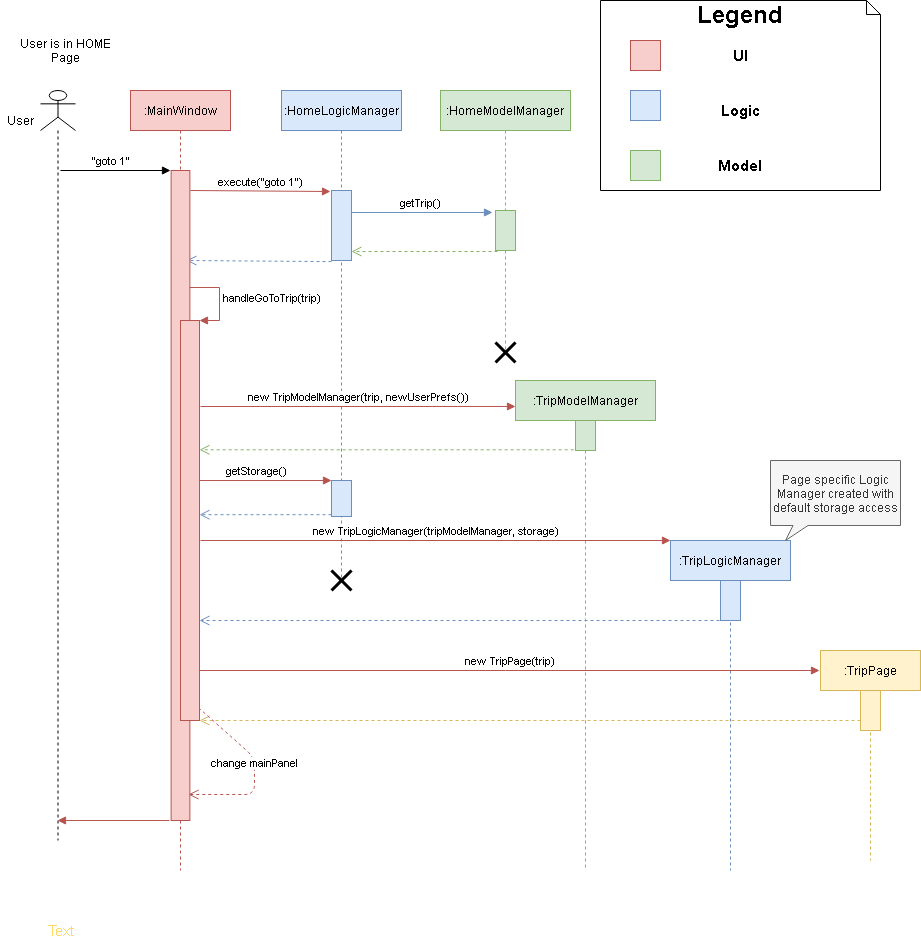

The diagram above was exported from draw.io. Its source (the exported page's mxGraphModel, read from the mxfile embedded in the PNG):
<mxGraphModel dx="866" dy="489" grid="1" gridSize="10" guides="1" tooltips="1" connect="1" arrows="1" fold="1" page="1" pageScale="1" pageWidth="850" pageHeight="1100" math="0" shadow="0">
  <root>
    <mxCell id="0" />
    <mxCell id="1" parent="0" />
    <mxCell id="uK-1AabUaq77M9O9MTBf-21" value="" style="html=1;verticalAlign=bottom;endArrow=open;dashed=1;endSize=8;entryX=0.766;entryY=0.224;entryDx=0;entryDy=0;entryPerimeter=0;fillColor=#dae8fc;strokeColor=#6c8ebf;" parent="1" edge="1">
      <mxGeometry x="0.0216" y="-9" relative="1" as="geometry">
        <mxPoint x="431" y="291.12" as="sourcePoint" />
        <mxPoint x="285.99250000000006" y="290" as="targetPoint" />
        <mxPoint as="offset" />
      </mxGeometry>
    </mxCell>
    <mxCell id="uK-1AabUaq77M9O9MTBf-15" value=":HomeLogicManager" style="shape=umlLifeline;perimeter=lifelinePerimeter;whiteSpace=wrap;html=1;container=1;collapsible=0;recursiveResize=0;outlineConnect=0;fillColor=#dae8fc;strokeColor=#6c8ebf;" parent="1" vertex="1">
      <mxGeometry x="381" y="120" width="120" height="490" as="geometry" />
    </mxCell>
    <mxCell id="uK-1AabUaq77M9O9MTBf-16" value="" style="html=1;points=[];perimeter=orthogonalPerimeter;fillColor=#dae8fc;strokeColor=#6c8ebf;" parent="uK-1AabUaq77M9O9MTBf-15" vertex="1">
      <mxGeometry x="50" y="100" width="20" height="70" as="geometry" />
    </mxCell>
    <mxCell id="uK-1AabUaq77M9O9MTBf-18" value="getTrip()" style="html=1;verticalAlign=bottom;endArrow=block;entryX=-0.15;entryY=0.033;entryDx=0;entryDy=0;entryPerimeter=0;fillColor=#dae8fc;strokeColor=#6c8ebf;" parent="uK-1AabUaq77M9O9MTBf-15" edge="1">
      <mxGeometry x="-0.0213" width="80" relative="1" as="geometry">
        <mxPoint x="70" y="122" as="sourcePoint" />
        <mxPoint x="211" y="121.98000000000002" as="targetPoint" />
        <mxPoint as="offset" />
      </mxGeometry>
    </mxCell>
    <mxCell id="uK-1AabUaq77M9O9MTBf-66" value="" style="html=1;points=[];perimeter=orthogonalPerimeter;labelBackgroundColor=#F8CECC;fillColor=#dae8fc;strokeColor=#6c8ebf;" parent="uK-1AabUaq77M9O9MTBf-15" vertex="1">
      <mxGeometry x="50" y="390" width="20" height="36" as="geometry" />
    </mxCell>
    <mxCell id="uK-1AabUaq77M9O9MTBf-3" value="User is in HOME Page" style="text;html=1;strokeColor=none;fillColor=none;align=center;verticalAlign=middle;whiteSpace=wrap;rounded=0;" parent="1" vertex="1">
      <mxGeometry x="112.5" y="70" width="105" height="20" as="geometry" />
    </mxCell>
    <mxCell id="uK-1AabUaq77M9O9MTBf-5" value="" style="shape=umlLifeline;participant=umlActor;perimeter=lifelinePerimeter;whiteSpace=wrap;html=1;container=1;collapsible=0;recursiveResize=1;verticalAlign=top;spacingTop=36;labelBackgroundColor=#ffffff;outlineConnect=0;" parent="1" vertex="1">
      <mxGeometry x="140" y="120" width="35" height="750" as="geometry" />
    </mxCell>
    <mxCell id="uK-1AabUaq77M9O9MTBf-6" value="User" style="text;html=1;resizable=0;autosize=1;align=center;verticalAlign=middle;points=[];fillColor=none;strokeColor=none;rounded=0;" parent="1" vertex="1">
      <mxGeometry x="100" y="140" width="40" height="20" as="geometry" />
    </mxCell>
    <mxCell id="uK-1AabUaq77M9O9MTBf-9" value=":MainWindow" style="shape=umlLifeline;perimeter=lifelinePerimeter;whiteSpace=wrap;html=1;container=1;collapsible=0;recursiveResize=0;outlineConnect=0;fillColor=#f8cecc;strokeColor=#b85450;" parent="1" vertex="1">
      <mxGeometry x="230" y="120" width="100" height="780" as="geometry" />
    </mxCell>
    <mxCell id="uK-1AabUaq77M9O9MTBf-10" value="" style="html=1;points=[];perimeter=orthogonalPerimeter;fillColor=#f8cecc;strokeColor=#b85450;" parent="uK-1AabUaq77M9O9MTBf-9" vertex="1">
      <mxGeometry x="40.63" y="80" width="18.75" height="650" as="geometry" />
    </mxCell>
    <mxCell id="uK-1AabUaq77M9O9MTBf-14" value="execute(&quot;goto 1&quot;)" style="html=1;verticalAlign=bottom;endArrow=block;fillColor=#f8cecc;strokeColor=#b85450;" parent="uK-1AabUaq77M9O9MTBf-9" edge="1">
      <mxGeometry x="0.0001" width="80" relative="1" as="geometry">
        <mxPoint x="60" y="100" as="sourcePoint" />
        <mxPoint x="200" y="101" as="targetPoint" />
        <mxPoint y="1" as="offset" />
      </mxGeometry>
    </mxCell>
    <mxCell id="uK-1AabUaq77M9O9MTBf-32" value="" style="html=1;verticalAlign=bottom;endArrow=open;dashed=1;endSize=8;fillColor=#dae8fc;strokeColor=#6c8ebf;" parent="uK-1AabUaq77M9O9MTBf-9" edge="1">
      <mxGeometry relative="1" as="geometry">
        <mxPoint x="589" y="530" as="sourcePoint" />
        <mxPoint x="69" y="530" as="targetPoint" />
      </mxGeometry>
    </mxCell>
    <mxCell id="uK-1AabUaq77M9O9MTBf-8" value="&quot;goto 1&quot;" style="html=1;verticalAlign=bottom;endArrow=block;" parent="1" edge="1">
      <mxGeometry x="-0.0909" width="80" relative="1" as="geometry">
        <mxPoint x="160" y="200" as="sourcePoint" />
        <mxPoint x="270" y="200" as="targetPoint" />
        <mxPoint as="offset" />
      </mxGeometry>
    </mxCell>
    <mxCell id="uK-1AabUaq77M9O9MTBf-17" value=":HomeModelManager" style="shape=umlLifeline;perimeter=lifelinePerimeter;whiteSpace=wrap;html=1;container=1;collapsible=0;recursiveResize=0;outlineConnect=0;fillColor=#d5e8d4;strokeColor=#82b366;" parent="1" vertex="1">
      <mxGeometry x="540" y="120" width="130" height="260" as="geometry" />
    </mxCell>
    <mxCell id="uK-1AabUaq77M9O9MTBf-19" value="" style="html=1;points=[];perimeter=orthogonalPerimeter;fillColor=#d5e8d4;strokeColor=#82b366;" parent="uK-1AabUaq77M9O9MTBf-17" vertex="1">
      <mxGeometry x="55" y="120" width="20" height="40" as="geometry" />
    </mxCell>
    <mxCell id="uK-1AabUaq77M9O9MTBf-20" value="" style="html=1;verticalAlign=bottom;endArrow=open;dashed=1;endSize=8;fillColor=#d5e8d4;strokeColor=#82b366;" parent="1" target="uK-1AabUaq77M9O9MTBf-16" edge="1">
      <mxGeometry x="0.1429" y="-30" relative="1" as="geometry">
        <mxPoint x="597" y="281" as="sourcePoint" />
        <mxPoint x="500" y="300" as="targetPoint" />
        <Array as="points" />
        <mxPoint as="offset" />
      </mxGeometry>
    </mxCell>
    <mxCell id="uK-1AabUaq77M9O9MTBf-25" value=":TripModelManager" style="shape=umlLifeline;perimeter=lifelinePerimeter;whiteSpace=wrap;html=1;container=1;collapsible=0;recursiveResize=0;outlineConnect=0;fillColor=#d5e8d4;strokeColor=#82b366;" parent="1" vertex="1">
      <mxGeometry x="615" y="410" width="140" height="490" as="geometry" />
    </mxCell>
    <mxCell id="uK-1AabUaq77M9O9MTBf-26" value="" style="html=1;points=[];perimeter=orthogonalPerimeter;fillColor=#d5e8d4;strokeColor=#82b366;" parent="uK-1AabUaq77M9O9MTBf-25" vertex="1">
      <mxGeometry x="60" y="40" width="20" height="30" as="geometry" />
    </mxCell>
    <mxCell id="uK-1AabUaq77M9O9MTBf-28" value="new TripLogicManager(tripModelManager, storage)" style="html=1;verticalAlign=bottom;endArrow=block;fillColor=#f8cecc;strokeColor=#b85450;" parent="uK-1AabUaq77M9O9MTBf-25" edge="1">
      <mxGeometry width="80" relative="1" as="geometry">
        <mxPoint x="-315" y="160" as="sourcePoint" />
        <mxPoint x="155" y="160" as="targetPoint" />
      </mxGeometry>
    </mxCell>
    <mxCell id="uK-1AabUaq77M9O9MTBf-27" value="" style="html=1;verticalAlign=bottom;endArrow=open;dashed=1;endSize=8;fillColor=#d5e8d4;strokeColor=#82b366;exitX=-0.091;exitY=0.977;exitDx=0;exitDy=0;exitPerimeter=0;" parent="1" source="uK-1AabUaq77M9O9MTBf-26" target="uK-1AabUaq77M9O9MTBf-22" edge="1">
      <mxGeometry relative="1" as="geometry">
        <mxPoint x="690" y="520" as="sourcePoint" />
        <mxPoint x="610" y="520" as="targetPoint" />
      </mxGeometry>
    </mxCell>
    <mxCell id="uK-1AabUaq77M9O9MTBf-30" value=":TripLogicManager" style="shape=umlLifeline;perimeter=lifelinePerimeter;whiteSpace=wrap;html=1;container=1;collapsible=0;recursiveResize=0;outlineConnect=0;fillColor=#dae8fc;strokeColor=#6c8ebf;" parent="1" vertex="1">
      <mxGeometry x="770" y="570" width="120" height="330" as="geometry" />
    </mxCell>
    <mxCell id="uK-1AabUaq77M9O9MTBf-31" value="" style="html=1;points=[];perimeter=orthogonalPerimeter;fillColor=#dae8fc;strokeColor=#6c8ebf;" parent="uK-1AabUaq77M9O9MTBf-30" vertex="1">
      <mxGeometry x="50" y="40" width="20" height="40" as="geometry" />
    </mxCell>
    <mxCell id="uK-1AabUaq77M9O9MTBf-36" value="" style="html=1;verticalAlign=bottom;endArrow=open;dashed=1;endSize=8;fillColor=#fff2cc;strokeColor=#d6b656;" parent="uK-1AabUaq77M9O9MTBf-30" target="uK-1AabUaq77M9O9MTBf-22" edge="1">
      <mxGeometry x="-0.0015" y="-30" relative="1" as="geometry">
        <mxPoint x="190" y="180" as="sourcePoint" />
        <mxPoint x="-420" y="180" as="targetPoint" />
        <mxPoint as="offset" />
      </mxGeometry>
    </mxCell>
    <mxCell id="uK-1AabUaq77M9O9MTBf-34" value=":TripPage" style="shape=umlLifeline;perimeter=lifelinePerimeter;whiteSpace=wrap;html=1;container=1;collapsible=0;recursiveResize=0;outlineConnect=0;fillColor=#fff2cc;strokeColor=#d6b656;" parent="1" vertex="1">
      <mxGeometry x="920" y="680" width="100" height="210" as="geometry" />
    </mxCell>
    <mxCell id="uK-1AabUaq77M9O9MTBf-35" value="" style="html=1;points=[];perimeter=orthogonalPerimeter;fillColor=#fff2cc;strokeColor=#d6b656;" parent="uK-1AabUaq77M9O9MTBf-34" vertex="1">
      <mxGeometry x="40" y="40" width="20" height="40" as="geometry" />
    </mxCell>
    <mxCell id="uK-1AabUaq77M9O9MTBf-46" value="change mainPanel" style="html=1;verticalAlign=bottom;endArrow=open;dashed=1;endSize=8;fillColor=#f8cecc;strokeColor=#b85450;exitX=0.947;exitY=0.968;exitDx=0;exitDy=0;exitPerimeter=0;entryX=0.926;entryY=0.96;entryDx=0;entryDy=0;entryPerimeter=0;" parent="1" source="uK-1AabUaq77M9O9MTBf-22" target="uK-1AabUaq77M9O9MTBf-10" edge="1">
      <mxGeometry x="-0.2053" y="-10" relative="1" as="geometry">
        <mxPoint x="294" y="820" as="sourcePoint" />
        <mxPoint x="290" y="850" as="targetPoint" />
        <Array as="points">
          <mxPoint x="354" y="787" />
          <mxPoint x="354" y="824" />
        </Array>
        <mxPoint x="10" y="10" as="offset" />
      </mxGeometry>
    </mxCell>
    <mxCell id="uK-1AabUaq77M9O9MTBf-49" value="" style="html=1;verticalAlign=bottom;endArrow=block;fillColor=#f8cecc;strokeColor=#b85450;" parent="1" edge="1">
      <mxGeometry width="80" relative="1" as="geometry">
        <mxPoint x="269" y="850" as="sourcePoint" />
        <mxPoint x="157" y="850" as="targetPoint" />
      </mxGeometry>
    </mxCell>
    <mxCell id="uK-1AabUaq77M9O9MTBf-50" value="&lt;b style=&quot;font-size: 24px&quot;&gt;Legend&lt;br&gt;&lt;br&gt;&lt;/b&gt;" style="shape=note;whiteSpace=wrap;html=1;size=14;verticalAlign=top;align=center;spacingTop=-6;" parent="1" vertex="1">
      <mxGeometry x="700" y="30" width="280" height="190" as="geometry" />
    </mxCell>
    <mxCell id="uK-1AabUaq77M9O9MTBf-51" value="" style="whiteSpace=wrap;html=1;aspect=fixed;labelBackgroundColor=#F8CECC;fillColor=#f8cecc;strokeColor=#b85450;" parent="1" vertex="1">
      <mxGeometry x="730" y="70" width="30" height="30" as="geometry" />
    </mxCell>
    <mxCell id="uK-1AabUaq77M9O9MTBf-52" value="" style="whiteSpace=wrap;html=1;aspect=fixed;fillColor=#dae8fc;strokeColor=#6c8ebf;" parent="1" vertex="1">
      <mxGeometry x="730" y="120" width="30" height="30" as="geometry" />
    </mxCell>
    <mxCell id="uK-1AabUaq77M9O9MTBf-53" value="" style="whiteSpace=wrap;html=1;aspect=fixed;fillColor=#d5e8d4;strokeColor=#82b366;" parent="1" vertex="1">
      <mxGeometry x="730" y="180" width="30" height="30" as="geometry" />
    </mxCell>
    <mxCell id="uK-1AabUaq77M9O9MTBf-54" value="UI" style="text;html=1;strokeColor=none;fillColor=none;align=center;verticalAlign=middle;whiteSpace=wrap;rounded=0;strokeWidth=1;fontSize=15;fontStyle=1" parent="1" vertex="1">
      <mxGeometry x="820" y="75" width="40" height="20" as="geometry" />
    </mxCell>
    <mxCell id="uK-1AabUaq77M9O9MTBf-55" value="Model" style="text;html=1;strokeColor=none;fillColor=none;align=center;verticalAlign=middle;whiteSpace=wrap;rounded=0;fontSize=15;fontStyle=1" parent="1" vertex="1">
      <mxGeometry x="820" y="185" width="40" height="20" as="geometry" />
    </mxCell>
    <mxCell id="uK-1AabUaq77M9O9MTBf-56" value="Logic" style="text;html=1;strokeColor=none;fillColor=none;align=center;verticalAlign=middle;whiteSpace=wrap;rounded=0;fontSize=15;fontStyle=1" parent="1" vertex="1">
      <mxGeometry x="820" y="130" width="40" height="20" as="geometry" />
    </mxCell>
    <mxCell id="uK-1AabUaq77M9O9MTBf-57" style="edgeStyle=orthogonalEdgeStyle;rounded=0;orthogonalLoop=1;jettySize=auto;html=1;exitX=0.5;exitY=1;exitDx=0;exitDy=0;" parent="1" source="uK-1AabUaq77M9O9MTBf-55" target="uK-1AabUaq77M9O9MTBf-55" edge="1">
      <mxGeometry relative="1" as="geometry" />
    </mxCell>
    <mxCell id="uK-1AabUaq77M9O9MTBf-67" value="getStorage()" style="html=1;verticalAlign=bottom;endArrow=block;entryX=0;entryY=0;fillColor=#f8cecc;strokeColor=#b85450;" parent="1" source="uK-1AabUaq77M9O9MTBf-9" target="uK-1AabUaq77M9O9MTBf-66" edge="1">
      <mxGeometry relative="1" as="geometry">
        <mxPoint x="700" y="364" as="sourcePoint" />
        <Array as="points" />
      </mxGeometry>
    </mxCell>
    <mxCell id="uK-1AabUaq77M9O9MTBf-68" value="" style="html=1;verticalAlign=bottom;endArrow=open;dashed=1;endSize=8;exitX=0;exitY=0.95;entryX=1.14;entryY=0.308;entryDx=0;entryDy=0;entryPerimeter=0;fillColor=#dae8fc;strokeColor=#6c8ebf;" parent="1" source="uK-1AabUaq77M9O9MTBf-22" target="uK-1AabUaq77M9O9MTBf-10" edge="1">
      <mxGeometry relative="1" as="geometry">
        <mxPoint x="370" y="420" as="targetPoint" />
      </mxGeometry>
    </mxCell>
    <mxCell id="uK-1AabUaq77M9O9MTBf-24" value="new TripModelManager(trip, newUserPrefs())" style="html=1;verticalAlign=bottom;endArrow=block;fillColor=#f8cecc;strokeColor=#b85450;entryX=0;entryY=0.053;entryDx=0;entryDy=0;entryPerimeter=0;" parent="1" target="uK-1AabUaq77M9O9MTBf-25" edge="1">
      <mxGeometry width="80" relative="1" as="geometry">
        <mxPoint x="300" y="436" as="sourcePoint" />
        <mxPoint x="630" y="470" as="targetPoint" />
      </mxGeometry>
    </mxCell>
    <mxCell id="uK-1AabUaq77M9O9MTBf-33" value="new TripPage(trip)" style="html=1;verticalAlign=bottom;endArrow=block;fillColor=#f8cecc;strokeColor=#b85450;" parent="1" edge="1">
      <mxGeometry width="80" relative="1" as="geometry">
        <mxPoint x="299" y="700" as="sourcePoint" />
        <mxPoint x="919" y="700" as="targetPoint" />
      </mxGeometry>
    </mxCell>
    <mxCell id="uK-1AabUaq77M9O9MTBf-45" value="" style="shape=umlDestroy;whiteSpace=wrap;html=1;strokeWidth=3;" parent="1" vertex="1">
      <mxGeometry x="595" y="372" width="20" height="20" as="geometry" />
    </mxCell>
    <mxCell id="uK-1AabUaq77M9O9MTBf-22" value="" style="html=1;points=[];perimeter=orthogonalPerimeter;fillColor=#f8cecc;strokeColor=#b85450;" parent="1" vertex="1">
      <mxGeometry x="280" y="350" width="19" height="400" as="geometry" />
    </mxCell>
    <mxCell id="uK-1AabUaq77M9O9MTBf-23" value="handleGoToTrip(trip)" style="edgeStyle=orthogonalEdgeStyle;html=1;align=left;spacingLeft=2;endArrow=block;rounded=0;entryX=1;entryY=0;fillColor=#f8cecc;strokeColor=#b85450;exitX=0.992;exitY=0.18;exitDx=0;exitDy=0;exitPerimeter=0;" parent="1" source="uK-1AabUaq77M9O9MTBf-10" target="uK-1AabUaq77M9O9MTBf-22" edge="1">
      <mxGeometry relative="1" as="geometry">
        <mxPoint x="294" y="360" as="sourcePoint" />
        <Array as="points">
          <mxPoint x="319" y="317" />
          <mxPoint x="319" y="350" />
        </Array>
      </mxGeometry>
    </mxCell>
    <mxCell id="uK-1AabUaq77M9O9MTBf-72" value="" style="html=1;verticalAlign=bottom;endArrow=open;dashed=1;endSize=8;exitX=0;exitY=0.95;fillColor=#dae8fc;strokeColor=#6c8ebf;" parent="1" source="uK-1AabUaq77M9O9MTBf-66" target="uK-1AabUaq77M9O9MTBf-22" edge="1">
      <mxGeometry relative="1" as="geometry">
        <mxPoint x="520" y="543" as="targetPoint" />
        <mxPoint x="930" y="398.20000000000005" as="sourcePoint" />
      </mxGeometry>
    </mxCell>
    <mxCell id="uK-1AabUaq77M9O9MTBf-75" value="" style="shape=umlDestroy;whiteSpace=wrap;html=1;strokeWidth=3;" parent="1" vertex="1">
      <mxGeometry x="431" y="600" width="20" height="20" as="geometry" />
    </mxCell>
    <mxCell id="uK-1AabUaq77M9O9MTBf-80" value="Text" style="text;html=1;align=center;verticalAlign=middle;resizable=0;points=[];autosize=1;fontSize=15;fontColor=#FFD966;" parent="1" vertex="1">
      <mxGeometry x="140" y="950" width="40" height="20" as="geometry" />
    </mxCell>
    <mxCell id="NdsdNIoDVMxzlmN_gJph-2" value="Page specific Logic Manager created with default storage access" style="whiteSpace=wrap;html=1;shape=mxgraph.basic.rectCallout;dx=30;dy=15;boundedLbl=1;fillColor=#f5f5f5;strokeColor=#666666;fontColor=#333333;" vertex="1" parent="1">
      <mxGeometry x="870" y="490" width="130" height="80" as="geometry" />
    </mxCell>
  </root>
</mxGraphModel>